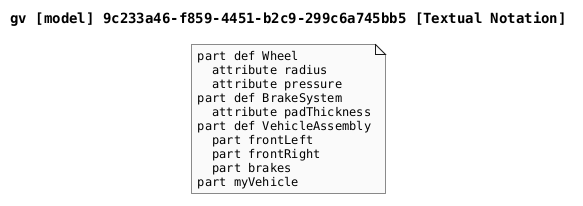

The diagram above was rendered by PlantUML. Its source (embedded in the PNG):
@startuml

skinparam monochrome true
skinparam defaultFontSize 12
skinparam defaultFontName Helvetica
skinparam defaultFontName Monospaced

title gv [model] 9c233a46-f859-4451-b2c9-299c6a745bb5 [Textual Notation]

note as TextualNotation
part def Wheel
  attribute radius
  attribute pressure
part def BrakeSystem
  attribute padThickness
part def VehicleAssembly
  part frontLeft
  part frontRight
  part brakes
part myVehicle
end note

@enduml